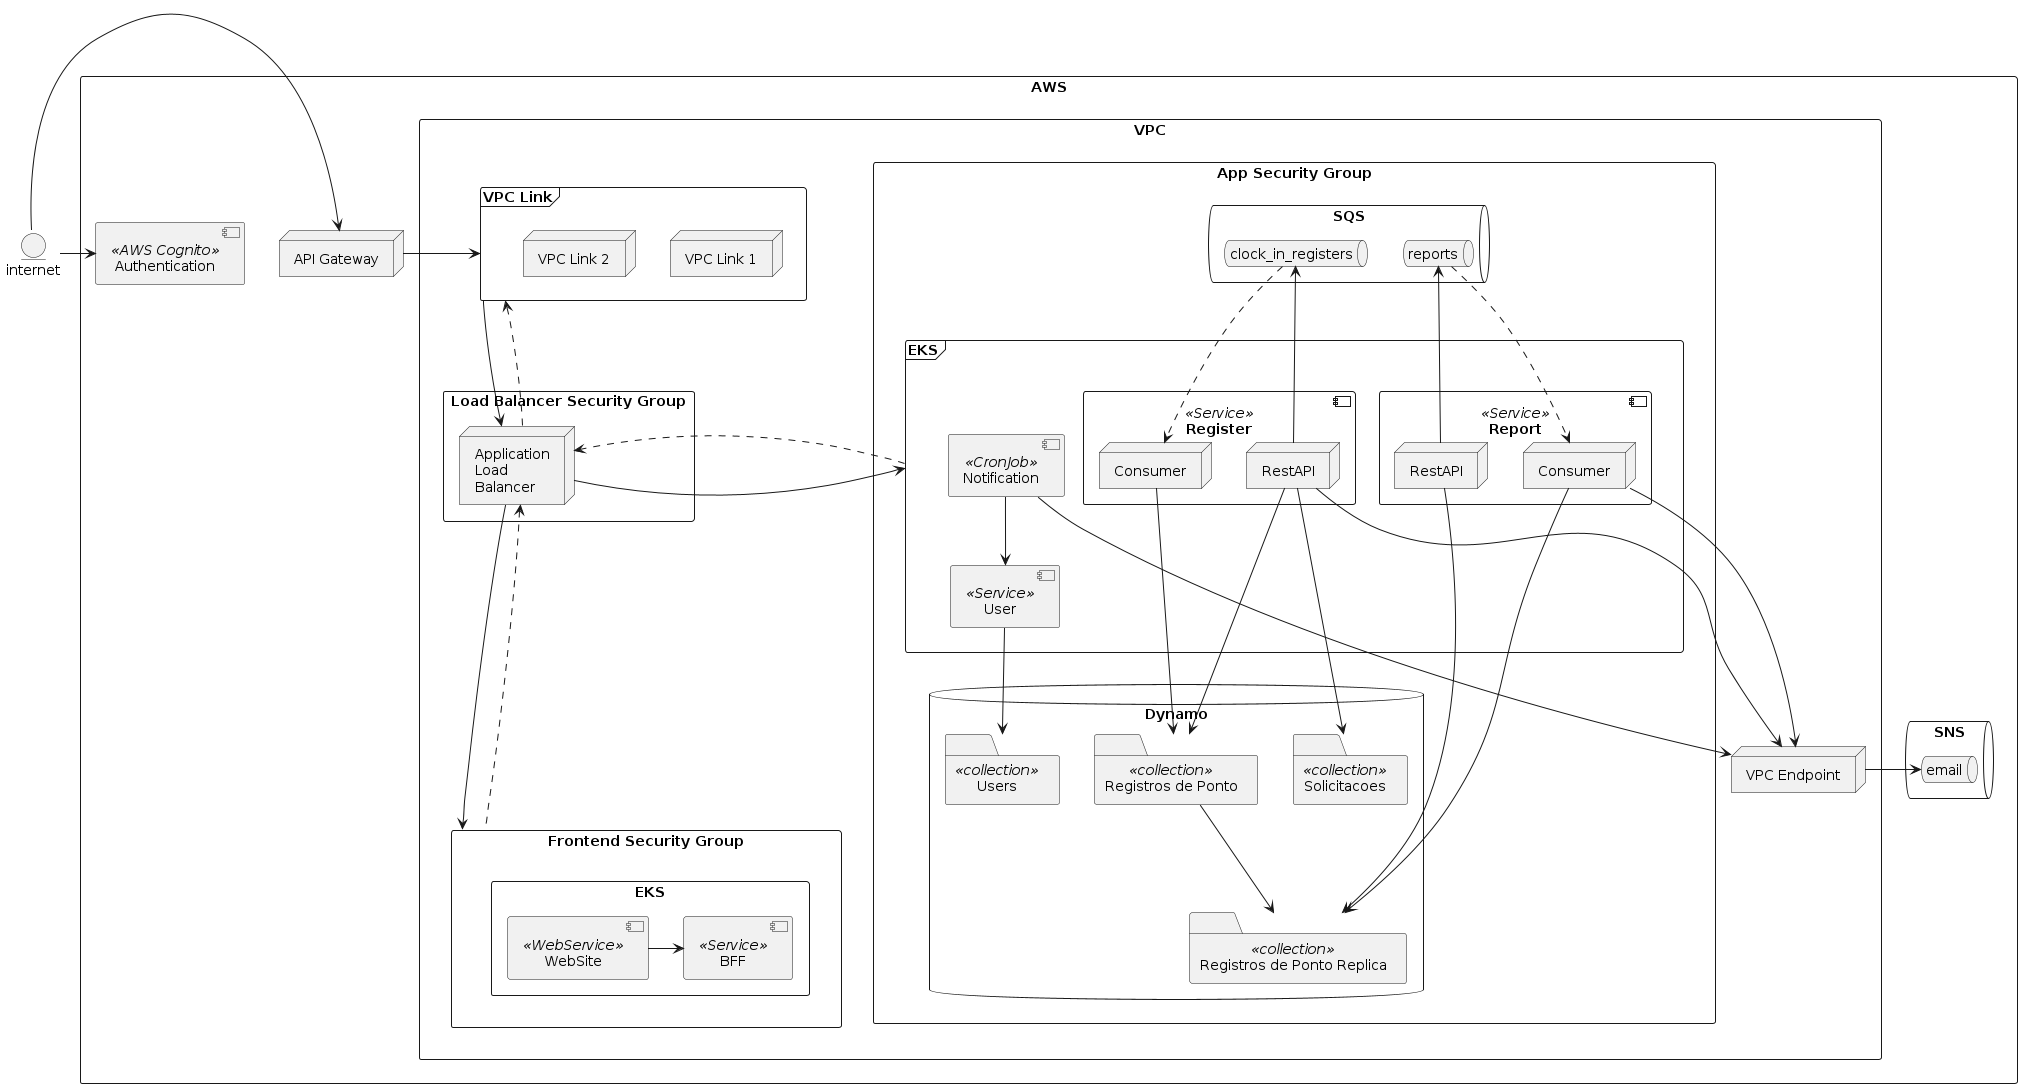

The diagram above was rendered by PlantUML. Its source (embedded in the PNG):
@startuml

rectangle AWS {
    component "Authentication" <<AWS Cognito>> as auth
    node "API Gateway" as apigw
    queue "SNS"{
        queue email as email
    }
    rectangle "VPC" {

        rectangle "Frontend Security Group" as frontsg{
            rectangle "EKS" as fronteks{
                component "WebSite" <<WebService>> as site
                component "BFF" <<Service>> as bff
            }
        }

        rectangle "App Security Group" as asg{

            frame "EKS" as eks{
                component "Register" <<Service>> as registro{
                    node "Consumer" as consumerreg
                    node "RestAPI" as restreg
                }

                component "Report" <<Service>> as report{
                    node "RestAPI" as restrep
                    node "Consumer" as consumerrep
                }

                component "Notification" <<CronJob>> as notification
                component "User" <<Service>> as user
            }

            queue "SQS" {
                queue clock_in_registers as registers
                queue reports as reports
            }


            database "Dynamo"{
                folder "Users" <<collection>> as tbusers
                folder "Registros de Ponto" <<collection>> as tbregistros
                folder "Registros de Ponto Replica" <<collection>> as tbregistrosrep
                folder "Solicitacoes" <<collection>> as tbsolicita
            }
        }

        rectangle "Load Balancer Security Group" as albsg{
            node "Application\nLoad\nBalancer" as alb
        }
        frame "VPC Link" as vpclink {
            node "VPC Link 1"
            node "VPC Link 2"
        }
        node "VPC Endpoint" as vpcendpoint
    }


}
entity internet

internet -> apigw
internet -left-> auth
apigw -> vpclink
vpclink -down-> alb
vpclink <.up. alb


alb -right-> eks
alb <.right. eks

alb --down--> frontsg
alb <..down.. frontsg

notification --> user
user --> tbusers

restreg -> registers
registers ..> consumerreg
consumerreg -down-> tbregistros

notification -down--> vpcendpoint

vpcendpoint -right-> email

tbregistros -down-> tbregistrosrep

consumerrep -down-> tbregistrosrep
restrep -> reports
reports ..> consumerrep
consumerrep -down--> vpcendpoint

site -right-> bff
restreg -> tbregistros
restrep -> tbregistrosrep

restreg -> tbsolicita
restreg -> vpcendpoint


@enduml